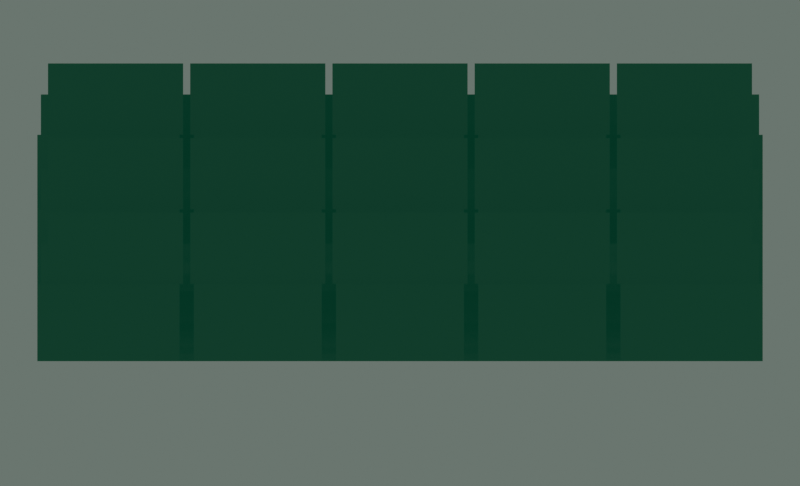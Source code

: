 # Source: AdventureRPG_BroadleafGrass.blend  (saved by Blender 5.2.45; exported with 4.5.12 LTS)
import bpy
from mathutils import Matrix  # noqa: F401  (used for matrix-valued properties, if any)

bpy.ops.wm.read_factory_settings(use_empty=True)
scene = bpy.context.scene
scene.name = 'BroadleafGrass_Studio'

# ---- images (referenced by path relative to the original .blend; pixels are not part of the script)
import os
ASSET_DIR = os.environ.get("B2B_ASSET_DIR", "")  # directory of the original .blend (textures are referenced by path, not embedded)
HERE = os.path.dirname(os.path.abspath(__file__))  # packed textures are extracted next to this script under _unpacked/

def load_image(name, relpath, width, height, colorspace="sRGB"):
    """Load a texture the original file referenced (path relative to the .blend, or extracted next to this script)."""
    p = next((c for c in (os.path.join(HERE, relpath), os.path.join(ASSET_DIR, relpath)) if relpath and os.path.exists(c)), "")
    if p:
        img = bpy.data.images.load(p, check_existing=True)
        img.name = name
    else:  # same state as the original file: an image datablock whose file is absent (Cycles renders it pink)
        img = bpy.data.images.new(name, width, height)
        img.source = "FILE"
        img.filepath = "//" + (relpath or name)
    img.colorspace_settings.name = colorspace
    return img
img_t_broadleafgrass_png = load_image('T_BroadleafGrass.png', 'T_BroadleafGrass.png', 1024, 1024, 'sRGB')

# ---- materials (node trees are filled in below, after node groups)
mat_m_broadleafgrass = bpy.data.materials.new('M_BroadleafGrass')

# ---- material node trees
mat_m_broadleafgrass.use_nodes = True; mat_m_broadleafgrass.node_tree.nodes.clear()
_N = mat_m_broadleafgrass.node_tree.nodes; _L = mat_m_broadleafgrass.node_tree.links
n0 = _N.new('ShaderNodeOutputMaterial'); n0.name = 'Material Output'; n0.location = (0, 0)
n1 = _N.new('ShaderNodeBsdfPrincipled'); n1.name = 'Principled BSDF'; n1.location = (0, 0)
n1.inputs[10].default_value = 0.005
n1.inputs[28].default_value = 1.0
n2 = _N.new('ShaderNodeTexImage'); n2.name = 'Image Texture'; n2.location = (0, 0)
n2.image = img_t_broadleafgrass_png
n2.interpolation = 'Closest'
n3 = _N.new('ShaderNodeSeparateColor'); n3.name = 'Separate Color'; n3.location = (0, 0)
n4 = _N.new('ShaderNodeMath'); n4.name = 'Math'; n4.location = (0, 0)
n4.operation = 'MULTIPLY'
n4.inputs[1].default_value = 1.9
n5 = _N.new('ShaderNodeValToRGB'); n5.name = 'Color Ramp'; n5.location = (0, 0)
while len(n5.color_ramp.elements) > 1: n5.color_ramp.elements.remove(n5.color_ramp.elements[-1])
n5.color_ramp.elements[0].position = 0.0; n5.color_ramp.elements[0].color = (0.002732, 0.04231, 0.02122, 1.0)
_e = n5.color_ramp.elements.new(1.0); _e.color = (0.1779, 0.4125, 0.02843, 1.0)
n6 = _N.new('ShaderNodeMath'); n6.name = 'Math.001'; n6.location = (0, 0)
n6.operation = 'GREATER_THAN'
_L.new(n2.outputs[0], n3.inputs[0])
_L.new(n3.outputs[1], n4.inputs[0])
_L.new(n4.outputs[0], n5.inputs[0])
_L.new(n5.outputs[0], n1.inputs[0])
_L.new(n5.outputs[0], n1.inputs[27])
_L.new(n2.outputs[1], n6.inputs[0])
_L.new(n6.outputs[0], n1.inputs[4])
_L.new(n1.outputs[0], n0.inputs[0])
n0.is_active_output = True

# ---- world
world_layeredstudio = bpy.data.worlds.new('LayeredStudio'); scene.world = world_layeredstudio
world_layeredstudio.use_nodes = True; world_layeredstudio.node_tree.nodes.clear()
_N = world_layeredstudio.node_tree.nodes; _L = world_layeredstudio.node_tree.links
n0 = _N.new('ShaderNodeBackground'); n0.name = 'Background'; n0.location = (-200, 100)
n0.inputs[0].default_value = (0.18, 0.23, 0.2, 1.0)
n0.inputs[1].default_value = 0.8
n1 = _N.new('ShaderNodeOutputWorld'); n1.name = 'World Output'; n1.location = (200, 100)
_L.new(n0.outputs[0], n1.inputs[0])
n1.is_active_output = True

# ---- cameras
cam_grasspreview_001 = bpy.data.cameras.new('GrassPreview.001')
cam_grasspreview_001.type = 'ORTHO'
cam_grasspreview_001.ortho_scale = 7.2

# ---- meshes
me_grasslayer_0_001 = bpy.data.meshes.new('GrassLayer_0.001')
me_grasslayer_0_001.from_pydata([(-0.38, 0.17, 0.25), (0.38, 0.17, 0.25), (0.38, 0.546, 0.532), (-0.38, 0.546, 0.532)], [], [(0, 1, 2, 3)])
_uv = me_grasslayer_0_001.uv_layers.new(name='UVMap')
_uv.uv.foreach_set('vector', [0.03352, 0.09626, 0.9815, 0.09626, 0.9815, 0.8226, 0.03352, 0.8226])
me_grasslayer_0_001.materials.append(mat_m_broadleafgrass)
me_grasslayer_0_001.update()
me_grasslayer_1_001 = bpy.data.meshes.new('GrassLayer_1.001')
me_grasslayer_1_001.from_pydata([(-0.42, 0.0, 0.12), (0.42, 0.0, 0.12), (0.42, 0.4, 0.42), (-0.42, 0.4, 0.42)], [], [(0, 1, 2, 3)])
_uv = me_grasslayer_1_001.uv_layers.new(name='UVMap')
_uv.uv.foreach_set('vector', [0.03352, 0.09626, 0.9815, 0.09626, 0.9815, 0.8226, 0.03352, 0.8226])
me_grasslayer_1_001.materials.append(mat_m_broadleafgrass)
me_grasslayer_1_001.update()
me_grasslayer_2_001 = bpy.data.meshes.new('GrassLayer_2.001')
me_grasslayer_2_001.from_pydata([(-0.44, -0.19, 0.02), (0.44, -0.19, 0.02), (0.44, 0.178, 0.296), (-0.44, 0.178, 0.296)], [], [(0, 1, 2, 3)])
_uv = me_grasslayer_2_001.uv_layers.new(name='UVMap')
_uv.uv.foreach_set('vector', [0.03352, 0.09626, 0.9815, 0.09626, 0.9815, 0.8226, 0.03352, 0.8226])
me_grasslayer_2_001.materials.append(mat_m_broadleafgrass)
me_grasslayer_2_001.update()

# ---- objects
ob_grasslayer_0 = bpy.data.objects.new('GrassLayer_0', me_grasslayer_0_001)
ob_grasslayer_1 = bpy.data.objects.new('GrassLayer_1', me_grasslayer_1_001)
ob_grasslayer_2 = bpy.data.objects.new('GrassLayer_2', me_grasslayer_2_001)
ob_grasslayer_0_001 = bpy.data.objects.new('GrassLayer_0.001', me_grasslayer_0_001)
ob_grasslayer_1_001 = bpy.data.objects.new('GrassLayer_1.001', me_grasslayer_1_001)
ob_grasslayer_2_001 = bpy.data.objects.new('GrassLayer_2.001', me_grasslayer_2_001)
ob_grasslayer_0_002 = bpy.data.objects.new('GrassLayer_0.002', me_grasslayer_0_001)
ob_grasslayer_1_002 = bpy.data.objects.new('GrassLayer_1.002', me_grasslayer_1_001)
ob_grasslayer_2_002 = bpy.data.objects.new('GrassLayer_2.002', me_grasslayer_2_001)
ob_grasslayer_0_003 = bpy.data.objects.new('GrassLayer_0.003', me_grasslayer_0_001)
ob_grasslayer_1_003 = bpy.data.objects.new('GrassLayer_1.003', me_grasslayer_1_001)
ob_grasslayer_2_003 = bpy.data.objects.new('GrassLayer_2.003', me_grasslayer_2_001)
ob_grasslayer_0_004 = bpy.data.objects.new('GrassLayer_0.004', me_grasslayer_0_001)
ob_grasslayer_1_004 = bpy.data.objects.new('GrassLayer_1.004', me_grasslayer_1_001)
ob_grasslayer_2_004 = bpy.data.objects.new('GrassLayer_2.004', me_grasslayer_2_001)
ob_grasslayer_0_005 = bpy.data.objects.new('GrassLayer_0.005', me_grasslayer_0_001)
ob_grasslayer_1_005 = bpy.data.objects.new('GrassLayer_1.005', me_grasslayer_1_001)
ob_grasslayer_2_005 = bpy.data.objects.new('GrassLayer_2.005', me_grasslayer_2_001)
ob_grasslayer_0_006 = bpy.data.objects.new('GrassLayer_0.006', me_grasslayer_0_001)
ob_grasslayer_1_006 = bpy.data.objects.new('GrassLayer_1.006', me_grasslayer_1_001)
ob_grasslayer_2_006 = bpy.data.objects.new('GrassLayer_2.006', me_grasslayer_2_001)
ob_grasslayer_0_007 = bpy.data.objects.new('GrassLayer_0.007', me_grasslayer_0_001)
ob_grasslayer_1_007 = bpy.data.objects.new('GrassLayer_1.007', me_grasslayer_1_001)
ob_grasslayer_2_007 = bpy.data.objects.new('GrassLayer_2.007', me_grasslayer_2_001)
ob_grasslayer_0_008 = bpy.data.objects.new('GrassLayer_0.008', me_grasslayer_0_001)
ob_grasslayer_1_008 = bpy.data.objects.new('GrassLayer_1.008', me_grasslayer_1_001)
ob_grasslayer_2_008 = bpy.data.objects.new('GrassLayer_2.008', me_grasslayer_2_001)
ob_grasslayer_0_009 = bpy.data.objects.new('GrassLayer_0.009', me_grasslayer_0_001)
ob_grasslayer_1_009 = bpy.data.objects.new('GrassLayer_1.009', me_grasslayer_1_001)
ob_grasslayer_2_009 = bpy.data.objects.new('GrassLayer_2.009', me_grasslayer_2_001)
ob_grasslayer_0_010 = bpy.data.objects.new('GrassLayer_0.010', me_grasslayer_0_001)
ob_grasslayer_1_010 = bpy.data.objects.new('GrassLayer_1.010', me_grasslayer_1_001)
ob_grasslayer_2_010 = bpy.data.objects.new('GrassLayer_2.010', me_grasslayer_2_001)
ob_grasslayer_0_011 = bpy.data.objects.new('GrassLayer_0.011', me_grasslayer_0_001)
ob_grasslayer_1_011 = bpy.data.objects.new('GrassLayer_1.011', me_grasslayer_1_001)
ob_grasslayer_2_011 = bpy.data.objects.new('GrassLayer_2.011', me_grasslayer_2_001)
ob_grasslayer_0_012 = bpy.data.objects.new('GrassLayer_0.012', me_grasslayer_0_001)
ob_grasslayer_1_012 = bpy.data.objects.new('GrassLayer_1.012', me_grasslayer_1_001)
ob_grasslayer_2_012 = bpy.data.objects.new('GrassLayer_2.012', me_grasslayer_2_001)
ob_grasslayer_0_013 = bpy.data.objects.new('GrassLayer_0.013', me_grasslayer_0_001)
ob_grasslayer_1_013 = bpy.data.objects.new('GrassLayer_1.013', me_grasslayer_1_001)
ob_grasslayer_2_013 = bpy.data.objects.new('GrassLayer_2.013', me_grasslayer_2_001)
ob_grasslayer_0_014 = bpy.data.objects.new('GrassLayer_0.014', me_grasslayer_0_001)
ob_grasslayer_1_014 = bpy.data.objects.new('GrassLayer_1.014', me_grasslayer_1_001)
ob_grasslayer_2_014 = bpy.data.objects.new('GrassLayer_2.014', me_grasslayer_2_001)
ob_grasspreview = bpy.data.objects.new('GrassPreview', cam_grasspreview_001)

# ---- transforms, parenting, visibility, modifiers, constraints
ob_grasslayer_0.location = (0.0, 0.0, 0.0)
ob_grasslayer_0.scale = (1.6, 1.6, 1.6)
ob_grasslayer_1.location = (0.0, 0.0, 0.0)
ob_grasslayer_1.scale = (1.6, 1.6, 1.6)
ob_grasslayer_2.location = (0.0, 0.0, 0.0)
ob_grasslayer_2.scale = (1.6, 1.6, 1.6)
ob_grasslayer_0_001.location = (1.28, 0.0, 0.0)
ob_grasslayer_0_001.scale = (1.6, 1.6, 1.6)
ob_grasslayer_1_001.location = (1.28, 0.0, 0.0)
ob_grasslayer_1_001.scale = (1.6, 1.6, 1.6)
ob_grasslayer_2_001.location = (1.28, 0.0, 0.0)
ob_grasslayer_2_001.scale = (1.6, 1.6, 1.6)
ob_grasslayer_0_002.location = (2.56, 0.0, 0.0)
ob_grasslayer_0_002.scale = (1.6, 1.6, 1.6)
ob_grasslayer_1_002.location = (2.56, 0.0, 0.0)
ob_grasslayer_1_002.scale = (1.6, 1.6, 1.6)
ob_grasslayer_2_002.location = (2.56, 0.0, 0.0)
ob_grasslayer_2_002.scale = (1.6, 1.6, 1.6)
ob_grasslayer_0_003.location = (3.84, 0.0, 0.0)
ob_grasslayer_0_003.scale = (1.6, 1.6, 1.6)
ob_grasslayer_1_003.location = (3.84, 0.0, 0.0)
ob_grasslayer_1_003.scale = (1.6, 1.6, 1.6)
ob_grasslayer_2_003.location = (3.84, 0.0, 0.0)
ob_grasslayer_2_003.scale = (1.6, 1.6, 1.6)
ob_grasslayer_0_004.location = (5.12, 0.0, 0.0)
ob_grasslayer_0_004.scale = (1.6, 1.6, 1.6)
ob_grasslayer_1_004.location = (5.12, 0.0, 0.0)
ob_grasslayer_1_004.scale = (1.6, 1.6, 1.6)
ob_grasslayer_2_004.location = (5.12, 0.0, 0.0)
ob_grasslayer_2_004.scale = (1.6, 1.6, 1.6)
ob_grasslayer_0_005.location = (0.0, 1.2, 0.0)
ob_grasslayer_0_005.scale = (1.6, 1.6, 1.6)
ob_grasslayer_1_005.location = (0.0, 1.2, 0.0)
ob_grasslayer_1_005.scale = (1.6, 1.6, 1.6)
ob_grasslayer_2_005.location = (0.0, 1.2, 0.0)
ob_grasslayer_2_005.scale = (1.6, 1.6, 1.6)
ob_grasslayer_0_006.location = (1.28, 1.2, 0.0)
ob_grasslayer_0_006.scale = (1.6, 1.6, 1.6)
ob_grasslayer_1_006.location = (1.28, 1.2, 0.0)
ob_grasslayer_1_006.scale = (1.6, 1.6, 1.6)
ob_grasslayer_2_006.location = (1.28, 1.2, 0.0)
ob_grasslayer_2_006.scale = (1.6, 1.6, 1.6)
ob_grasslayer_0_007.location = (2.56, 1.2, 0.0)
ob_grasslayer_0_007.scale = (1.6, 1.6, 1.6)
ob_grasslayer_1_007.location = (2.56, 1.2, 0.0)
ob_grasslayer_1_007.scale = (1.6, 1.6, 1.6)
ob_grasslayer_2_007.location = (2.56, 1.2, 0.0)
ob_grasslayer_2_007.scale = (1.6, 1.6, 1.6)
ob_grasslayer_0_008.location = (3.84, 1.2, 0.0)
ob_grasslayer_0_008.scale = (1.6, 1.6, 1.6)
ob_grasslayer_1_008.location = (3.84, 1.2, 0.0)
ob_grasslayer_1_008.scale = (1.6, 1.6, 1.6)
ob_grasslayer_2_008.location = (3.84, 1.2, 0.0)
ob_grasslayer_2_008.scale = (1.6, 1.6, 1.6)
ob_grasslayer_0_009.location = (5.12, 1.2, 0.0)
ob_grasslayer_0_009.scale = (1.6, 1.6, 1.6)
ob_grasslayer_1_009.location = (5.12, 1.2, 0.0)
ob_grasslayer_1_009.scale = (1.6, 1.6, 1.6)
ob_grasslayer_2_009.location = (5.12, 1.2, 0.0)
ob_grasslayer_2_009.scale = (1.6, 1.6, 1.6)
ob_grasslayer_0_010.location = (0.0, 2.4, 0.0)
ob_grasslayer_0_010.scale = (1.6, 1.6, 1.6)
ob_grasslayer_1_010.location = (0.0, 2.4, 0.0)
ob_grasslayer_1_010.scale = (1.6, 1.6, 1.6)
ob_grasslayer_2_010.location = (0.0, 2.4, 0.0)
ob_grasslayer_2_010.scale = (1.6, 1.6, 1.6)
ob_grasslayer_0_011.location = (1.28, 2.4, 0.0)
ob_grasslayer_0_011.scale = (1.6, 1.6, 1.6)
ob_grasslayer_1_011.location = (1.28, 2.4, 0.0)
ob_grasslayer_1_011.scale = (1.6, 1.6, 1.6)
ob_grasslayer_2_011.location = (1.28, 2.4, 0.0)
ob_grasslayer_2_011.scale = (1.6, 1.6, 1.6)
ob_grasslayer_0_012.location = (2.56, 2.4, 0.0)
ob_grasslayer_0_012.scale = (1.6, 1.6, 1.6)
ob_grasslayer_1_012.location = (2.56, 2.4, 0.0)
ob_grasslayer_1_012.scale = (1.6, 1.6, 1.6)
ob_grasslayer_2_012.location = (2.56, 2.4, 0.0)
ob_grasslayer_2_012.scale = (1.6, 1.6, 1.6)
ob_grasslayer_0_013.location = (3.84, 2.4, 0.0)
ob_grasslayer_0_013.scale = (1.6, 1.6, 1.6)
ob_grasslayer_1_013.location = (3.84, 2.4, 0.0)
ob_grasslayer_1_013.scale = (1.6, 1.6, 1.6)
ob_grasslayer_2_013.location = (3.84, 2.4, 0.0)
ob_grasslayer_2_013.scale = (1.6, 1.6, 1.6)
ob_grasslayer_0_014.location = (5.12, 2.4, 0.0)
ob_grasslayer_0_014.scale = (1.6, 1.6, 1.6)
ob_grasslayer_1_014.location = (5.12, 2.4, 0.0)
ob_grasslayer_1_014.scale = (1.6, 1.6, 1.6)
ob_grasslayer_2_014.location = (5.12, 2.4, 0.0)
ob_grasslayer_2_014.scale = (1.6, 1.6, 1.6)
ob_grasspreview.location = (2.56, -7.09, 5.892)
ob_grasspreview.rotation_euler = (0.9774, -0.0, 0.0)

# ---- collection membership
scene.collection.objects.link(ob_grasslayer_0)
scene.collection.objects.link(ob_grasslayer_1)
scene.collection.objects.link(ob_grasslayer_2)
scene.collection.objects.link(ob_grasslayer_0_001)
scene.collection.objects.link(ob_grasslayer_1_001)
scene.collection.objects.link(ob_grasslayer_2_001)
scene.collection.objects.link(ob_grasslayer_0_002)
scene.collection.objects.link(ob_grasslayer_1_002)
scene.collection.objects.link(ob_grasslayer_2_002)
scene.collection.objects.link(ob_grasslayer_0_003)
scene.collection.objects.link(ob_grasslayer_1_003)
scene.collection.objects.link(ob_grasslayer_2_003)
scene.collection.objects.link(ob_grasslayer_0_004)
scene.collection.objects.link(ob_grasslayer_1_004)
scene.collection.objects.link(ob_grasslayer_2_004)
scene.collection.objects.link(ob_grasslayer_0_005)
scene.collection.objects.link(ob_grasslayer_1_005)
scene.collection.objects.link(ob_grasslayer_2_005)
scene.collection.objects.link(ob_grasslayer_0_006)
scene.collection.objects.link(ob_grasslayer_1_006)
scene.collection.objects.link(ob_grasslayer_2_006)
scene.collection.objects.link(ob_grasslayer_0_007)
scene.collection.objects.link(ob_grasslayer_1_007)
scene.collection.objects.link(ob_grasslayer_2_007)
scene.collection.objects.link(ob_grasslayer_0_008)
scene.collection.objects.link(ob_grasslayer_1_008)
scene.collection.objects.link(ob_grasslayer_2_008)
scene.collection.objects.link(ob_grasslayer_0_009)
scene.collection.objects.link(ob_grasslayer_1_009)
scene.collection.objects.link(ob_grasslayer_2_009)
scene.collection.objects.link(ob_grasslayer_0_010)
scene.collection.objects.link(ob_grasslayer_1_010)
scene.collection.objects.link(ob_grasslayer_2_010)
scene.collection.objects.link(ob_grasslayer_0_011)
scene.collection.objects.link(ob_grasslayer_1_011)
scene.collection.objects.link(ob_grasslayer_2_011)
scene.collection.objects.link(ob_grasslayer_0_012)
scene.collection.objects.link(ob_grasslayer_1_012)
scene.collection.objects.link(ob_grasslayer_2_012)
scene.collection.objects.link(ob_grasslayer_0_013)
scene.collection.objects.link(ob_grasslayer_1_013)
scene.collection.objects.link(ob_grasslayer_2_013)
scene.collection.objects.link(ob_grasslayer_0_014)
scene.collection.objects.link(ob_grasslayer_1_014)
scene.collection.objects.link(ob_grasslayer_2_014)
scene.collection.objects.link(ob_grasspreview)

# ---- scene / render settings (as saved in the file)
scene.camera = ob_grasspreview
scene.frame_start = 1; scene.frame_end = 250; scene.frame_set(1)
scene.render.engine = 'BLENDER_EEVEE_NEXT'
scene.render.image_settings.exr_codec = 'NONE'
scene.render.resolution_x = 1400
scene.render.resolution_y = 850
scene.render.use_bake_clear = False
scene.render.bake_margin = 0
scene.render.bake_bias = 0.0
scene.render.bake_samples = 0
scene.render.simplify_subdivision_render = 0
scene.render.simplify_child_particles_render = 0.0
scene.render.compositor_device = 'GPU'
scene.eevee.use_volume_custom_range = False
scene.eevee.gtao_distance = 0.0
scene.eevee.use_fast_gi = False
scene.eevee.fast_gi_thickness_near = 0.1
scene.eevee.fast_gi_thickness_far = 0.0
scene.eevee.ray_tracing_options.screen_trace_thickness = 0.1
bpy.context.view_layer.update()
